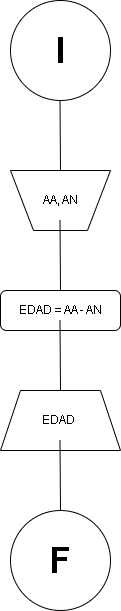

The diagram above was exported from draw.io. Its source (the exported page's mxGraphModel, read from the mxfile embedded in the PNG):
<mxGraphModel dx="2033" dy="755" grid="1" gridSize="10" guides="1" tooltips="1" connect="1" arrows="1" fold="1" page="1" pageScale="1" pageWidth="827" pageHeight="1169" math="0" shadow="0">
  <root>
    <mxCell id="WIyWlLk6GJQsqaUBKTNV-0" />
    <mxCell id="WIyWlLk6GJQsqaUBKTNV-1" parent="WIyWlLk6GJQsqaUBKTNV-0" />
    <mxCell id="WIyWlLk6GJQsqaUBKTNV-7" value="EDAD = AA - AN" style="rounded=1;whiteSpace=wrap;html=1;fontSize=12;glass=0;strokeWidth=1;shadow=0;" parent="WIyWlLk6GJQsqaUBKTNV-1" vertex="1">
      <mxGeometry x="340" y="320" width="120" height="40" as="geometry" />
    </mxCell>
    <mxCell id="bTL2FkJQftvyrLn5aVjR-0" value="&lt;font style=&quot;font-size: 36px;&quot;&gt;&lt;b&gt;I&lt;/b&gt;&lt;/font&gt;" style="ellipse;whiteSpace=wrap;html=1;aspect=fixed;" vertex="1" parent="WIyWlLk6GJQsqaUBKTNV-1">
      <mxGeometry x="350" y="30" width="100" height="100" as="geometry" />
    </mxCell>
    <mxCell id="bTL2FkJQftvyrLn5aVjR-1" value="" style="endArrow=none;html=1;rounded=0;" edge="1" parent="WIyWlLk6GJQsqaUBKTNV-1">
      <mxGeometry width="50" height="50" relative="1" as="geometry">
        <mxPoint x="400" y="200" as="sourcePoint" />
        <mxPoint x="399.5" y="130" as="targetPoint" />
      </mxGeometry>
    </mxCell>
    <mxCell id="bTL2FkJQftvyrLn5aVjR-2" value="AA, AN" style="verticalLabelPosition=middle;verticalAlign=middle;html=1;shape=trapezoid;perimeter=trapezoidPerimeter;whiteSpace=wrap;size=0.23;arcSize=10;flipV=1;labelPosition=center;align=center;" vertex="1" parent="WIyWlLk6GJQsqaUBKTNV-1">
      <mxGeometry x="350" y="200" width="100" height="60" as="geometry" />
    </mxCell>
    <mxCell id="bTL2FkJQftvyrLn5aVjR-3" value="" style="endArrow=none;html=1;rounded=0;" edge="1" parent="WIyWlLk6GJQsqaUBKTNV-1">
      <mxGeometry width="50" height="50" relative="1" as="geometry">
        <mxPoint x="400" y="320" as="sourcePoint" />
        <mxPoint x="399.5" y="250" as="targetPoint" />
      </mxGeometry>
    </mxCell>
    <mxCell id="bTL2FkJQftvyrLn5aVjR-5" value="" style="endArrow=none;html=1;rounded=0;" edge="1" parent="WIyWlLk6GJQsqaUBKTNV-1">
      <mxGeometry width="50" height="50" relative="1" as="geometry">
        <mxPoint x="400" y="420" as="sourcePoint" />
        <mxPoint x="399.5" y="350" as="targetPoint" />
      </mxGeometry>
    </mxCell>
    <mxCell id="bTL2FkJQftvyrLn5aVjR-6" value="EDAD&amp;nbsp;" style="shape=trapezoid;perimeter=trapezoidPerimeter;whiteSpace=wrap;html=1;fixedSize=1;" vertex="1" parent="WIyWlLk6GJQsqaUBKTNV-1">
      <mxGeometry x="340" y="420" width="120" height="60" as="geometry" />
    </mxCell>
    <mxCell id="bTL2FkJQftvyrLn5aVjR-7" value="" style="endArrow=none;html=1;rounded=0;" edge="1" parent="WIyWlLk6GJQsqaUBKTNV-1">
      <mxGeometry width="50" height="50" relative="1" as="geometry">
        <mxPoint x="400" y="540" as="sourcePoint" />
        <mxPoint x="399.5" y="470" as="targetPoint" />
      </mxGeometry>
    </mxCell>
    <mxCell id="bTL2FkJQftvyrLn5aVjR-8" value="&lt;font style=&quot;font-size: 36px;&quot;&gt;&lt;b&gt;F&lt;/b&gt;&lt;/font&gt;" style="ellipse;whiteSpace=wrap;html=1;aspect=fixed;" vertex="1" parent="WIyWlLk6GJQsqaUBKTNV-1">
      <mxGeometry x="350" y="540" width="100" height="100" as="geometry" />
    </mxCell>
  </root>
</mxGraphModel>